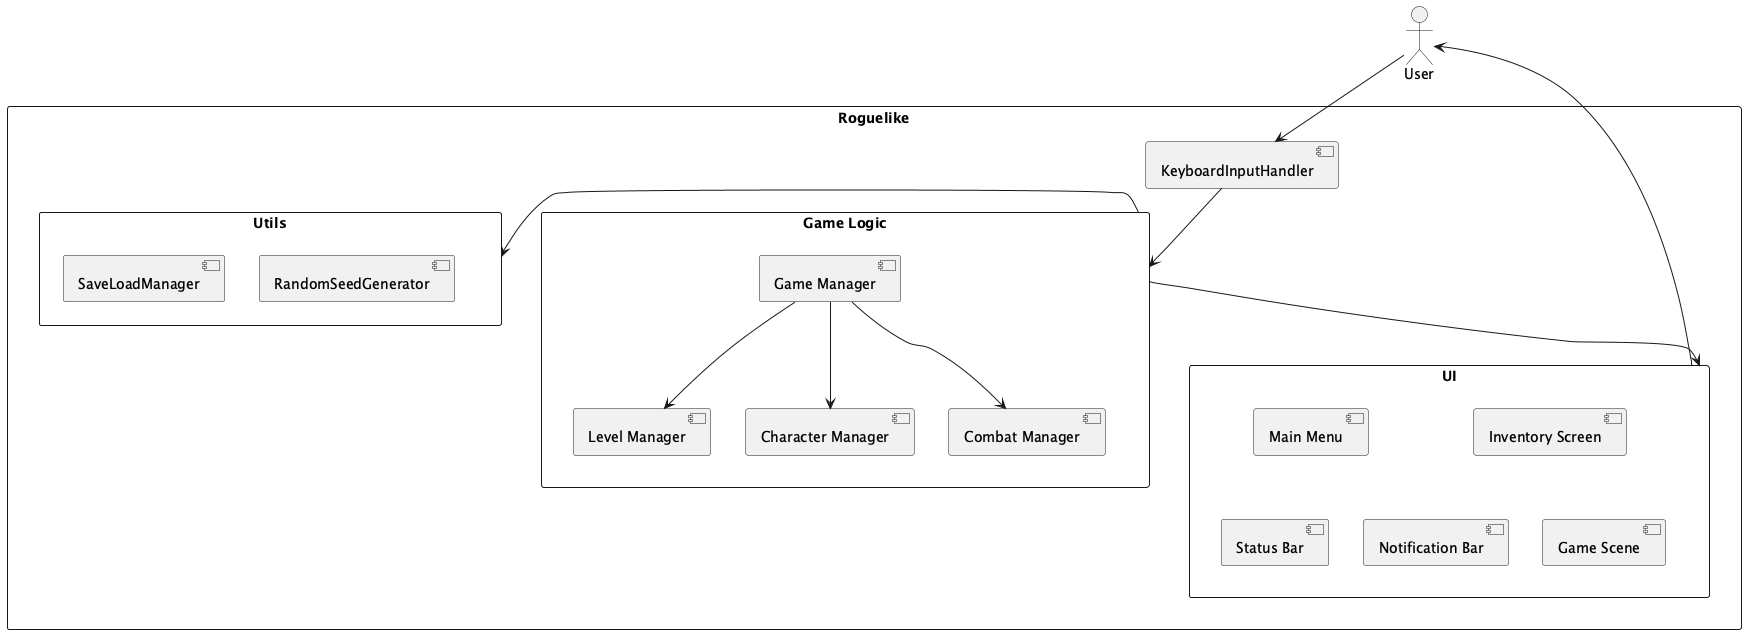

The diagram above was rendered by PlantUML. Its source (embedded in the PNG):
@startuml
top to bottom direction

actor User

rectangle "Roguelike" {
    [KeyboardInputHandler]

    rectangle "Utils" {
        [SaveLoadManager]
        [RandomSeedGenerator]
    }
    rectangle "Game Logic" {
        [Game Manager]
        together {
            [Level Manager]
            [Character Manager]
            [Combat Manager]
        }
    }
    rectangle "UI" {
        [Main Menu]
        [Inventory Screen]
        together {
            [Game Scene]
            [Status Bar]
            [Notification Bar]
        }
    }
}

User -down-> [KeyboardInputHandler]
[KeyboardInputHandler] -down-> [Game Logic]
[Game Manager] -down-> [Level Manager]
[Game Manager] -down-> [Character Manager]
[Game Manager] -down-> [Combat Manager]
[Game Logic] -down-> [UI]
[Game Logic] -left-> [Utils]
UI -up-> User

@enduml